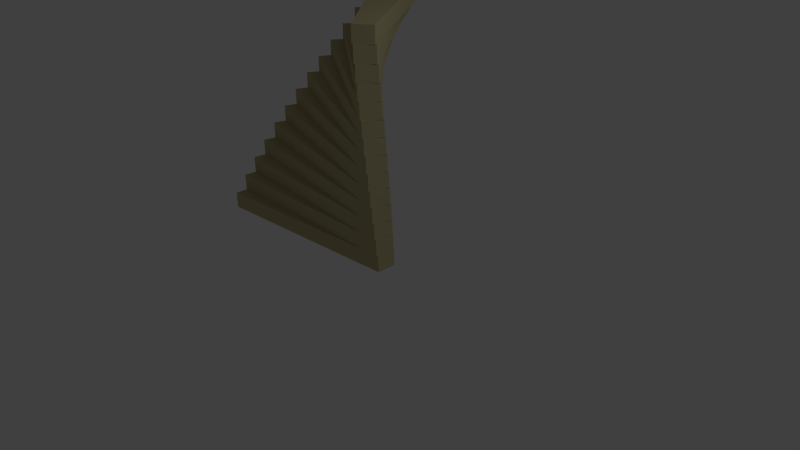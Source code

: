 # Source: stairs.blend  (saved by Blender 2.68.0; exported with 4.5.12 LTS)
import bpy
from mathutils import Matrix  # noqa: F401  (used for matrix-valued properties, if any)

bpy.ops.wm.read_factory_settings(use_empty=True)
scene = bpy.context.scene
scene.name = 'Scene'

# ---- collections
col_collection_1 = bpy.data.collections.new('Collection 1'); scene.collection.children.link(col_collection_1)

# ---- materials (node trees are filled in below, after node groups)
mat_material = bpy.data.materials.new('Material')
mat_material.alpha_threshold = 0.0
mat_material.use_transparent_shadow = False
mat_material.diffuse_color = (0.5277, 0.4606, 0.259, 1.0)
mat_material.roughness = 0.5
mat_material.specular_intensity = 1.0
mat_material.line_color = (0.0, 0.0, 0.0, 1.0)

# ---- material node trees

# ---- world
world_world = bpy.data.worlds.new('World'); scene.world = world_world
world_world.color = (0.05088, 0.05088, 0.05088)
world_world.use_sun_shadow = False
world_world.sun_shadow_jitter_overblur = 0.0
world_world.cycles.sampling_method = 'MANUAL'
world_world.cycles.sample_map_resolution = 256

# ---- cameras
cam_camera = bpy.data.cameras.new('Camera')
cam_camera.clip_end = 100.0
cam_camera.lens = 35.0
cam_camera.sensor_width = 32.0
cam_camera.sensor_height = 18.0
cam_camera.ortho_scale = 7.314
cam_camera.dof.focus_distance = 0.0
cam_camera.dof.aperture_fstop = 128.0

# ---- lights
light_lamp = bpy.data.lights.new('Lamp', 'POINT')
light_lamp.transmission_factor = 0.0
light_lamp.cutoff_distance = 30.0
light_lamp.energy = 100.0
light_lamp.shadow_buffer_clip_start = 1.001
light_lamp.shadow_soft_size = 0.1
light_lamp.shadow_maximum_resolution = 0.006
light_lamp.use_absolute_resolution = True
light_lamp.cycles.use_multiple_importance_sampling = False

# ---- meshes
me_cube = bpy.data.meshes.new('Cube')
me_cube.from_pydata([(0.2458, 0.132, -0.1126), (-2.646, 0.2999, -0.1126), (-2.646, -0.3099, -0.1126), (0.2458, -0.142, -0.1126), (0.2458, 0.132, 0.1126), (-2.646, 0.2999, 0.1126), (-2.646, -0.3099, 0.1126), (0.2458, -0.142, 0.1126)], [], [(0, 3, 2, 1), (4, 5, 6, 7), (0, 1, 5, 4), (1, 2, 6, 5), (2, 3, 7, 6), (4, 7, 3, 0)])
_ca = me_cube.color_attributes.new('Col', 'BYTE_COLOR', 'CORNER')
_ca.data.foreach_set('color', [1.0, 1.0, 1.0, 1.0, 1.0, 1.0, 1.0, 1.0, 0.07819, 0.07819, 0.07819, 1.0, 0.0999, 0.0999, 0.0999, 1.0, 0.1046, 0.1046, 0.1046, 1.0, 0.1714, 0.1714, 0.1714, 1.0, 0.1714, 0.1714, 0.1714, 1.0, 0.1714, 0.1714, 0.1714, 1.0, 0.1714, 0.1714, 0.1714, 1.0, 0.2961, 0.2961, 0.2961, 1.0, 0.2961, 0.2961, 0.2961, 1.0, 0.2664, 0.2664, 0.2664, 1.0, 0.1714, 0.1714, 0.1714, 1.0, 0.1714, 0.1714, 0.1714, 1.0, 0.1714, 0.1714, 0.1714, 1.0, 0.1714, 0.1714, 0.1714, 1.0, 0.1714, 0.1714, 0.1714, 1.0, 0.07819, 0.07819, 0.07819, 1.0, 0.1046, 0.1046, 0.1046, 1.0, 0.1714, 0.1714, 0.1714, 1.0, 0.1046, 0.1046, 0.1046, 1.0, 0.1714, 0.1714, 0.1714, 1.0, 0.1356, 0.1356, 0.1356, 1.0, 0.1714, 0.1714, 0.1714, 1.0])
me_cube.materials.append(mat_material)
me_cube.use_remesh_preserve_volume = False
me_cube.use_remesh_preserve_attributes = False
me_cube.use_mirror_vertex_groups = False
me_cube.update()

# ---- objects
ob_empty = bpy.data.objects.new('Empty', None)
ob_cube = bpy.data.objects.new('Cube', me_cube)
ob_lamp = bpy.data.objects.new('Lamp', light_lamp)
ob_camera = bpy.data.objects.new('Camera', cam_camera)

# ---- transforms, parenting, visibility, modifiers, constraints
ob_empty.location = (0.0, 0.0, 0.2237)
ob_empty.rotation_euler = (0.0, -0.0, -0.06981)
ob_empty.empty_display_type = 'SPHERE'
ob_empty.empty_image_offset = (0.0, 0.0)
ob_empty.lineart.crease_threshold = 0.0
ob_cube.location = (0.0, 0.0, 0.0)
ob_cube.lock_rotations_4d = False
ob_cube.empty_display_type = 'ARROWS'
ob_cube.show_instancer_for_render = False
ob_cube.lineart.crease_threshold = 0.0
_m = ob_cube.modifiers.new('Array', 'ARRAY')
_m.count = 14
_m.fit_length = 3.0
_m.constant_offset_displace = (0.0, 0.0, 0.0)
_m.use_relative_offset = False
_m.use_object_offset = True
_m.offset_object = ob_empty
ob_lamp.location = (4.076, 1.005, 5.904)
ob_lamp.rotation_euler = (0.6503, 0.05522, 1.866)
ob_lamp.lock_rotations_4d = False
ob_lamp.empty_display_type = 'ARROWS'
ob_lamp.color = (0.0, 0.0, 0.0, 0.0)
ob_lamp.lineart.crease_threshold = 0.0
ob_camera.location = (7.481, -6.508, 5.344)
ob_camera.rotation_euler = (1.109, 0.01082, 0.8149)
ob_camera.lock_rotations_4d = False
ob_camera.empty_display_type = 'ARROWS'
ob_camera.color = (0.0, 0.0, 0.0, 0.0)
ob_camera.display_type = 'WIRE'
ob_camera.lineart.crease_threshold = 0.0

# ---- collection membership
col_collection_1.objects.link(ob_empty)
col_collection_1.objects.link(ob_cube)
col_collection_1.objects.link(ob_lamp)
col_collection_1.objects.link(ob_camera)

# ---- scene / render settings (as saved in the file)
scene.camera = ob_camera
scene.frame_start = 1; scene.frame_end = 250; scene.frame_set(1)
scene.render.engine = 'BLENDER_EEVEE_NEXT'
scene.render.image_settings.color_mode = 'RGB'
scene.render.image_settings.compression = 90
scene.render.resolution_percentage = 50
scene.render.dither_intensity = 0.0
scene.cycles.use_denoising = False
scene.cycles.samples = 10
scene.cycles.sampling_pattern = 'TABULATED_SOBOL'
scene.cycles.light_sampling_threshold = 0.0
scene.cycles.use_adaptive_sampling = False
scene.cycles.use_light_tree = False
scene.cycles.blur_glossy = 0.0
scene.cycles.volume_bounces = 1
scene.cycles.pixel_filter_type = 'GAUSSIAN'
scene.cycles.sample_clamp_indirect = 0.0
scene.view_settings.view_transform = 'Standard'
bpy.context.view_layer.update()
